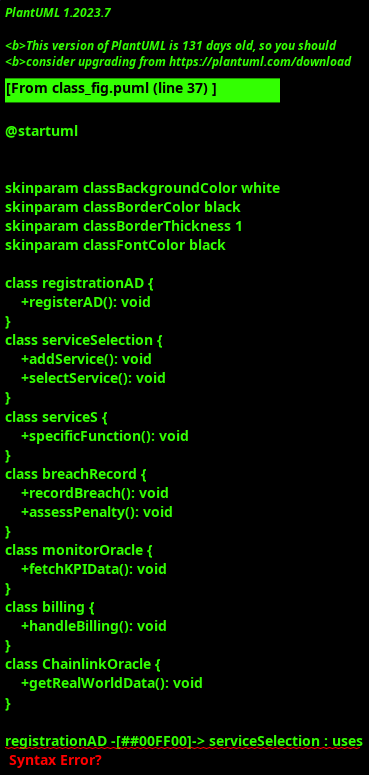

The diagram above was rendered by PlantUML. Its source (embedded in the PNG):
@startuml

!define GREEN #00FF00
!define BLUE #0000FF
!define ORANGE #FFA500
!define RED #FF0000

skinparam classBackgroundColor white
skinparam classBorderColor black
skinparam classBorderThickness 1
skinparam classFontColor black

class registrationAD {
    +registerAD(): void
}
class serviceSelection {
    +addService(): void
    +selectService(): void
}
class serviceS {
    +specificFunction(): void
}
class breachRecord {
    +recordBreach(): void
    +assessPenalty(): void
}
class monitorOracle {
    +fetchKPIData(): void
}
class billing {
    +handleBilling(): void
}
class ChainlinkOracle {
    +getRealWorldData(): void
}

registrationAD -[#GREEN]-> serviceSelection : uses
note right of registrationAD : uses serviceSelection

serviceSelection -[#BLUE]-> serviceS : uses
note right of serviceSelection : uses serviceS

serviceSelection -[#BLUE]-> billing : uses
note right of serviceSelection : uses billing

breachRecord -[#RED]-> monitorOracle : uses
note right of breachRecord : uses monitorOracle

breachRecord -[#RED]-> billing : uses
note right of breachRecord : uses billing

monitorOracle -[#RED]-> ChainlinkOracle : uses
note right of monitorOracle : uses ChainlinkOracle

@enduml